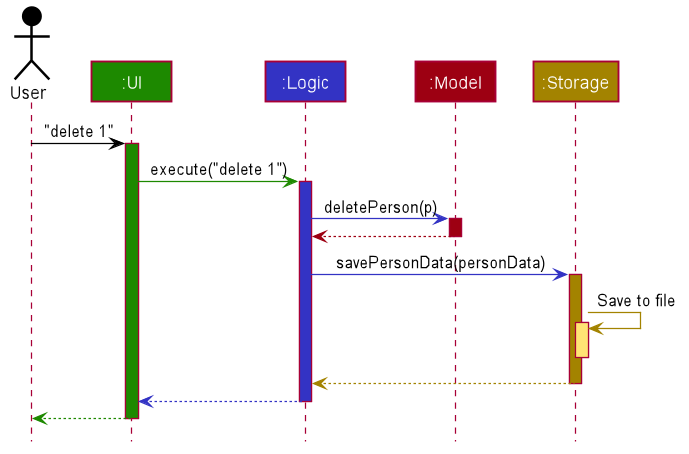

The diagram above was rendered by PlantUML. Its source (embedded in the PNG):
@startuml








skinparam BackgroundColor #FFFFFFF

skinparam Shadowing false

skinparam Class {
    FontColor #FFFFFF
    BorderThickness 1
    BorderColor #FFFFFF
    StereotypeFontColor #FFFFFF
    FontName Arial
}

skinparam Actor {
    BorderColor #000000
    Color #000000
    FontName Arial
}

skinparam Sequence {
    MessageAlign center
    BoxFontSize 15
    BoxPadding 0
    BoxFontColor #FFFFFF
    FontName Arial
}

skinparam Participant {
    FontColor #FFFFFFF
    Padding 20
}

skinparam MinClassWidth 50
skinparam ParticipantPadding 10
skinparam Shadowing false
skinparam DefaultTextAlignment center
skinparam packageStyle Rectangle

hide footbox
hide members
hide circle

Actor User as user #000000
Participant ":UI" as ui #1D8900
Participant ":Logic" as logic #3333C4
Participant ":Model" as model #9D0012
Participant ":Storage" as storage #A38300

user -[#000000]> ui : "delete 1"
activate ui #1D8900

ui -[#1D8900]> logic : execute("delete 1")
activate logic #3333C4

logic -[#3333C4]> model : deletePerson(p)
activate model #9D0012

model -[#9D0012]-> logic
deactivate model

logic -[#3333C4]> storage : savePersonData(personData)
activate storage #A38300

storage -[#A38300]> storage : Save to file
activate storage #FFE374
deactivate storage

storage --[#A38300]> logic
deactivate storage

logic --[#3333C4]> ui
deactivate logic

ui--[#1D8900]> user
deactivate ui
@enduml